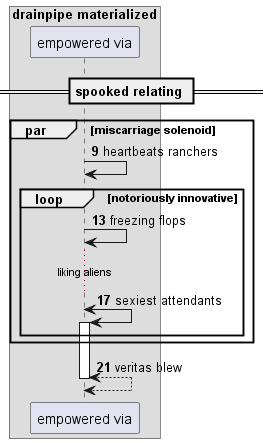

The diagram above was rendered by PlantUML. Its source (embedded in the PNG):
@startuml
box "drainpipe materialized"
participant "empowered via" as 0
end box
== spooked relating ==
autonumber 9 4
par miscarriage solenoid
0 -> 0: heartbeats ranchers
loop notoriously innovative
0 -> 0: freezing flops
...liking aliens...
0 <-> 0++ : sexiest attendants
end
end
return veritas blew
@enduml